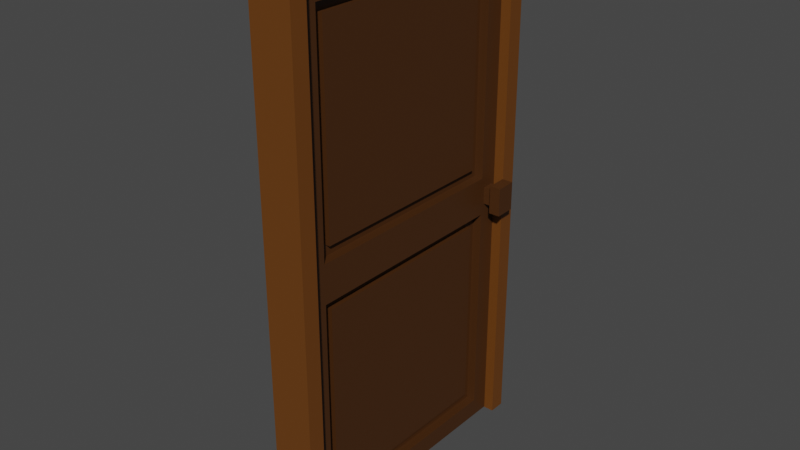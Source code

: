 # Source: puerta.blend  (saved by Blender 2.93.21; exported with 4.5.12 LTS)
import bpy
from mathutils import Matrix  # noqa: F401  (used for matrix-valued properties, if any)

bpy.ops.wm.read_factory_settings(use_empty=True)
scene = bpy.context.scene
scene.name = 'Scene'

# ---- collections
col_collection = bpy.data.collections.new('Collection'); scene.collection.children.link(col_collection)
col_collection_2 = bpy.data.collections.new('Collection 2'); scene.collection.children.link(col_collection_2)

# ---- images (referenced by path relative to the original .blend; pixels are not part of the script)
import os
ASSET_DIR = os.environ.get("B2B_ASSET_DIR", "")  # directory of the original .blend (textures are referenced by path, not embedded)
HERE = os.path.dirname(os.path.abspath(__file__))  # packed textures are extracted next to this script under _unpacked/

def load_image(name, relpath, width, height, colorspace="sRGB"):
    """Load a texture the original file referenced (path relative to the .blend, or extracted next to this script)."""
    p = next((c for c in (os.path.join(HERE, relpath), os.path.join(ASSET_DIR, relpath)) if relpath and os.path.exists(c)), "")
    if p:
        img = bpy.data.images.load(p, check_existing=True)
        img.name = name
    else:  # same state as the original file: an image datablock whose file is absent (Cycles renders it pink)
        img = bpy.data.images.new(name, width, height)
        img.source = "FILE"
        img.filepath = "//" + (relpath or name)
    img.colorspace_settings.name = colorspace
    return img
img_colorpuerta = load_image('colorPuerta', '_unpacked/colorPuerta.9188aa25.png', 1024, 1024, 'sRGB')
img_colormarco = load_image('colorMarco', '_unpacked/colorMarco.9a004317.png', 1024, 1024, 'sRGB')

# ---- materials (node trees are filled in below, after node groups)
mat_material_001 = bpy.data.materials.new('Material.001')
mat_material = bpy.data.materials.new('Material')

# ---- material node trees
mat_material_001.use_nodes = True; mat_material_001.node_tree.nodes.clear()
_N = mat_material_001.node_tree.nodes; _L = mat_material_001.node_tree.links
n0 = _N.new('ShaderNodeBsdfPrincipled'); n0.name = 'Principled BSDF'; n0.location = (10, 300)
n0.distribution = 'GGX'
n0.subsurface_method = 'BURLEY'
n0.inputs[3].default_value = 1.45
n0.inputs[27].default_value = (0.0, 0.0, 0.0, 1.0)
n0.inputs[28].default_value = 1.0
n1 = _N.new('ShaderNodeOutputMaterial'); n1.name = 'Material Output'; n1.location = (300, 300)
n2 = _N.new('ShaderNodeTexImage'); n2.name = 'Imagen'; n2.location = (-280, 280)
n2.image = img_colorpuerta
_L.new(n0.outputs[0], n1.inputs[0])
_L.new(n2.outputs[0], n0.inputs[0])
n1.is_active_output = True
mat_material.use_nodes = True; mat_material.node_tree.nodes.clear()
_N = mat_material.node_tree.nodes; _L = mat_material.node_tree.links
n0 = _N.new('ShaderNodeBsdfPrincipled'); n0.name = 'Principled BSDF'; n0.location = (10, 300)
n0.distribution = 'GGX'
n0.subsurface_method = 'BURLEY'
n0.inputs[3].default_value = 1.45
n0.inputs[27].default_value = (0.0, 0.0, 0.0, 1.0)
n0.inputs[28].default_value = 1.0
n1 = _N.new('ShaderNodeOutputMaterial'); n1.name = 'Material Output'; n1.location = (300, 300)
n2 = _N.new('ShaderNodeTexImage'); n2.name = 'Imagen'; n2.location = (-280, 280)
n2.image = img_colormarco
_L.new(n0.outputs[0], n1.inputs[0])
_L.new(n2.outputs[0], n0.inputs[0])
n1.is_active_output = True

# ---- world
world_world = bpy.data.worlds.new('World'); scene.world = world_world
world_world.use_nodes = True; world_world.node_tree.nodes.clear()
_N = world_world.node_tree.nodes; _L = world_world.node_tree.links
n0 = _N.new('ShaderNodeOutputWorld'); n0.name = 'World Output'; n0.location = (300, 300)
n1 = _N.new('ShaderNodeBackground'); n1.name = 'Background'; n1.location = (10, 300)
n1.inputs[0].default_value = (0.05088, 0.05088, 0.05088, 1.0)
_L.new(n1.outputs[0], n0.inputs[0])
n0.is_active_output = True
world_world.color = (0.05088, 0.05088, 0.05088)
world_world.use_sun_shadow = False
world_world.sun_shadow_jitter_overblur = 0.0

# ---- meshes
me_cubo_025 = bpy.data.meshes.new('Cubo.025')
me_cubo_025.from_pydata([(1.0, -1.0, -1.0), (1.0, -1.0, 1.0), (1.0, 1.0, -1.0), (1.0, 1.0, 1.0), (1.0, 1.0, 0.0), (1.0, -1.0, 0.0), (1.0, 0.85, 0.925), (1.0, -0.85, 0.925), (1.0, 0.85, 0.075), (1.0, -0.85, 0.075), (1.0, 0.85, -0.075), (1.0, 0.85, -0.925), (1.0, -0.85, -0.925), (1.0, -0.85, -0.075), (0.151, 0.85, 0.925), (0.151, -0.85, 0.925), (0.151, 0.85, 0.075), (0.151, -0.85, 0.075), (0.151, 0.85, -0.075), (0.151, 0.85, -0.925), (0.151, -0.85, -0.925), (0.151, -0.85, -0.075), (0.151, 0.765, 0.8825), (0.151, -0.765, 0.8825), (0.151, 0.765, 0.1175), (0.151, -0.765, 0.1175), (0.151, 0.765, -0.1175), (0.151, 0.765, -0.8825), (0.151, -0.765, -0.8825), (0.151, -0.765, -0.1175), (0.6274, 0.765, 0.8825), (0.6274, -0.765, 0.8825), (0.6274, 0.765, 0.1175), (0.6274, -0.765, 0.1175), (0.6274, 0.765, -0.1175), (0.6274, 0.765, -0.8825), (0.6274, -0.765, -0.8825), (0.6274, -0.765, -0.1175), (1.0, 0.85, 0.0), (1.0, -0.85, 0.0), (1.0, -1.0, 0.06389), (1.0, 1.0, 0.07686), (1.0, -1.0, -0.07442), (1.0, 1.0, -0.07342), (1.0, 0.9719, 0.03423), (1.0, 0.9719, 0.0003202), (1.0, 0.8781, 0.0003202), (1.0, 0.8781, -0.03277), (1.0, 0.8781, 0.03341), (1.0, 0.9719, -0.03207), (1.895, 0.9719, 0.0003202), (1.895, 0.8781, 0.0003202), (1.895, 0.8781, 0.03341), (1.895, 0.9719, 0.03423), (1.895, 0.8781, -0.03277), (1.895, 0.9719, -0.03207), (1.895, 1.004, 0.0001492), (1.895, 0.8464, 0.0001492), (1.895, 0.8464, 0.05562), (1.895, 1.004, 0.057), (1.895, 0.8464, -0.05533), (1.895, 1.004, -0.05416), (2.94, 1.004, 0.0001492), (2.94, 0.8464, 0.0001492), (2.94, 0.8464, 0.05562), (2.94, 1.004, 0.057), (2.94, 0.8464, -0.05533), (2.94, 1.004, -0.05416), (0.0, 1.0, -1.0), (0.0, 1.0, 1.0), (0.0, -1.0, -1.0), (0.0, -1.0, 1.0), (0.0, -1.0, 0.0), (0.0, 1.0, 0.0), (0.0, -1.0, 0.06381), (0.0, 1.0, 0.07523), (0.0, -1.0, -0.07512), (0.0, 1.0, -0.0735)], [], [(73, 75, 41, 4), (1, 40, 9, 7), (68, 2, 0, 70), (44, 48, 52, 53), (68, 77, 43, 2), (10, 13, 21, 18), (38, 10, 47, 46), (3, 1, 7, 6), (10, 43, 49, 47), (7, 9, 17, 15), (0, 2, 11, 12), (2, 43, 10, 11), (47, 49, 55, 54), (16, 14, 22, 24), (21, 20, 28, 29), (6, 7, 15, 14), (12, 11, 19, 20), (9, 8, 16, 17), (8, 6, 14, 16), (13, 12, 20, 21), (11, 10, 18, 19), (24, 22, 30, 32), (15, 17, 25, 23), (14, 15, 23, 22), (17, 16, 24, 25), (25, 24, 32, 33), (19, 18, 26, 27), (18, 21, 29, 26), (20, 19, 27, 28), (32, 30, 31, 33), (35, 34, 37, 36), (29, 28, 36, 37), (27, 26, 34, 35), (23, 25, 33, 31), (26, 29, 37, 34), (22, 23, 31, 30), (28, 27, 35, 36), (9, 40, 5, 39), (39, 38, 8, 9), (38, 39, 13, 10), (39, 5, 42, 13), (74, 40, 1, 71), (8, 41, 3, 6), (41, 8, 48, 44), (76, 42, 5, 72), (13, 42, 0, 12), (4, 41, 44, 45), (43, 4, 45, 49), (8, 38, 46, 48), (51, 54, 60, 57), (55, 50, 56, 61), (48, 46, 51, 52), (46, 47, 54, 51), (49, 45, 50, 55), (45, 44, 53, 50), (59, 58, 64, 65), (60, 61, 67, 66), (52, 51, 57, 58), (54, 55, 61, 60), (53, 52, 58, 59), (50, 53, 59, 56), (66, 67, 62, 63), (63, 62, 65, 64), (56, 59, 65, 62), (61, 56, 62, 67), (57, 60, 66, 63), (58, 57, 63, 64), (43, 77, 73, 4), (41, 75, 69, 3), (0, 42, 76, 70), (3, 69, 71, 1), (5, 40, 74, 72)])
_uv = me_cubo_025.uv_layers.new(name='MapaUV')
_uv.uv.foreach_set('vector', [0.16, 0.4801, 0.16, 0.4918, 0.004522, 0.492, 0.004522, 0.4801, 0.004522, 0.3155, 0.004522, 0.17, 0.02785, 0.1717, 0.02785, 0.3039, 0.3246, 0.6356, 0.1691, 0.6356, 0.1691, 0.3246, 0.3246, 0.3246, 0.4628, 0.7838, 0.4483, 0.7838, 0.4483, 0.6446, 0.4628, 0.6446, 0.16, 0.3246, 0.16, 0.4687, 0.004522, 0.4687, 0.004522, 0.3246, 0.6304, 0.2689, 0.6304, 0.004522, 0.7624, 0.004522, 0.7624, 0.2689, 0.2922, 0.16, 0.2922, 0.1484, 0.2966, 0.1549, 0.2966, 0.1601, 0.3155, 0.3155, 0.004522, 0.3155, 0.02785, 0.3039, 0.2922, 0.3039, 0.2922, 0.1484, 0.3155, 0.1486, 0.3112, 0.155, 0.2966, 0.1549, 0.7803, 0.9772, 0.7803, 0.845, 0.9124, 0.845, 0.9124, 0.9772, 0.004522, 0.004522, 0.3155, 0.004522, 0.2922, 0.01619, 0.02785, 0.01619, 0.3155, 0.004522, 0.3155, 0.1486, 0.2922, 0.1484, 0.2922, 0.01619, 0.4483, 0.7928, 0.4628, 0.7928, 0.4628, 0.932, 0.4483, 0.932, 0.6213, 0.2689, 0.4891, 0.2689, 0.4958, 0.2557, 0.6147, 0.2557, 0.4982, 0.3246, 0.6304, 0.3246, 0.6238, 0.3378, 0.5048, 0.3378, 0.6394, 0.589, 0.6394, 0.3246, 0.7714, 0.3246, 0.7714, 0.589, 0.6302, 0.598, 0.6302, 0.8624, 0.4982, 0.8624, 0.4982, 0.598, 0.7713, 0.598, 0.7713, 0.8624, 0.6393, 0.8624, 0.6393, 0.598, 0.9955, 0.598, 0.9955, 0.7302, 0.8635, 0.7302, 0.8635, 0.598, 0.8546, 0.2779, 0.8546, 0.1458, 0.9866, 0.1458, 0.9866, 0.2779, 0.9866, 0.004522, 0.9866, 0.1367, 0.8546, 0.1367, 0.8546, 0.004522, 0.5723, 0.8714, 0.5723, 0.9904, 0.4982, 0.9904, 0.4982, 0.8714, 0.4891, 0.004522, 0.6213, 0.004522, 0.6147, 0.01774, 0.4958, 0.01774, 0.4891, 0.2689, 0.4891, 0.004522, 0.4958, 0.01774, 0.4958, 0.2557, 0.6213, 0.004522, 0.6213, 0.2689, 0.6147, 0.2557, 0.6147, 0.01774, 0.8544, 0.598, 0.8544, 0.8359, 0.7803, 0.8359, 0.7803, 0.598, 0.6304, 0.589, 0.4982, 0.589, 0.5048, 0.5757, 0.6238, 0.5757, 0.4982, 0.589, 0.4982, 0.3246, 0.5048, 0.3378, 0.5048, 0.5757, 0.6304, 0.3246, 0.6304, 0.589, 0.6238, 0.5757, 0.6238, 0.3378, 0.1235, 0.8826, 0.004522, 0.8826, 0.004522, 0.6447, 0.1235, 0.6447, 0.2515, 0.8826, 0.1325, 0.8826, 0.1325, 0.6447, 0.2515, 0.6447, 0.5813, 0.9904, 0.5813, 0.8714, 0.6554, 0.8714, 0.6554, 0.9904, 0.9377, 0.4526, 0.9377, 0.5716, 0.8636, 0.5716, 0.8636, 0.4526, 0.8636, 0.4436, 0.8636, 0.3246, 0.9377, 0.3246, 0.9377, 0.4436, 0.3336, 0.8826, 0.3336, 0.6447, 0.4077, 0.6447, 0.4077, 0.8826, 0.7805, 0.5625, 0.7805, 0.3246, 0.8546, 0.3246, 0.8546, 0.5625, 0.8455, 0.004522, 0.8455, 0.2425, 0.7714, 0.2425, 0.7714, 0.004522, 0.02785, 0.1717, 0.004522, 0.17, 0.004522, 0.16, 0.02785, 0.16, 0.02785, 0.16, 0.2922, 0.16, 0.2922, 0.1717, 0.02785, 0.1717, 0.2922, 0.16, 0.02785, 0.16, 0.02785, 0.1484, 0.2922, 0.1484, 0.02785, 0.16, 0.004522, 0.16, 0.004522, 0.1485, 0.02785, 0.1484, 0.3246, 0.17, 0.4801, 0.17, 0.4801, 0.3155, 0.3246, 0.3155, 0.2922, 0.1717, 0.3155, 0.172, 0.3155, 0.3155, 0.2922, 0.3039, 0.3155, 0.172, 0.2922, 0.1717, 0.2966, 0.1652, 0.3112, 0.1654, 0.3246, 0.1484, 0.4801, 0.1485, 0.4801, 0.16, 0.3246, 0.16, 0.02785, 0.1484, 0.004522, 0.1485, 0.004522, 0.004522, 0.02785, 0.01619, 0.3155, 0.16, 0.3155, 0.172, 0.3112, 0.1654, 0.3112, 0.1601, 0.3155, 0.1486, 0.3155, 0.16, 0.3112, 0.1601, 0.3112, 0.155, 0.2922, 0.1717, 0.2922, 0.16, 0.2966, 0.1601, 0.2966, 0.1652, 0.4978, 0.2975, 0.503, 0.2975, 0.5064, 0.3025, 0.4978, 0.3024, 0.503, 0.283, 0.4979, 0.2829, 0.498, 0.278, 0.5064, 0.2781, 0.286, 0.8163, 0.2912, 0.8163, 0.2912, 0.9554, 0.286, 0.9554, 0.2912, 0.8163, 0.2963, 0.8163, 0.2963, 0.9554, 0.2912, 0.9554, 0.277, 0.9554, 0.2719, 0.9554, 0.2719, 0.8163, 0.277, 0.8163, 0.2719, 0.9554, 0.2667, 0.9554, 0.2667, 0.8163, 0.2719, 0.8163, 0.3246, 0.8073, 0.3002, 0.8073, 0.3002, 0.6447, 0.3246, 0.6447, 0.2667, 0.6447, 0.2911, 0.6447, 0.2911, 0.8073, 0.2667, 0.8073, 0.4927, 0.2975, 0.4978, 0.2975, 0.4978, 0.3024, 0.4892, 0.3024, 0.503, 0.2975, 0.503, 0.283, 0.5064, 0.2781, 0.5064, 0.3025, 0.4926, 0.2829, 0.4927, 0.2975, 0.4892, 0.3024, 0.4891, 0.2779, 0.4979, 0.2829, 0.4926, 0.2829, 0.4891, 0.2779, 0.498, 0.278, 0.5328, 0.2779, 0.5328, 0.3024, 0.5243, 0.3024, 0.5241, 0.278, 0.5241, 0.278, 0.5243, 0.3024, 0.5155, 0.3025, 0.5155, 0.2781, 0.4256, 0.8073, 0.4168, 0.8073, 0.4168, 0.6447, 0.4256, 0.6447, 0.434, 0.8073, 0.4256, 0.8073, 0.4256, 0.6447, 0.434, 0.6447, 0.4805, 0.6446, 0.4891, 0.6446, 0.4891, 0.8073, 0.4805, 0.8073, 0.4719, 0.6446, 0.4805, 0.6446, 0.4805, 0.8073, 0.4719, 0.8073, 0.004522, 0.4687, 0.16, 0.4687, 0.16, 0.4801, 0.004522, 0.4801, 0.004522, 0.492, 0.16, 0.4918, 0.16, 0.6356, 0.004522, 0.6356, 0.4801, 0.004522, 0.4801, 0.1485, 0.3246, 0.1484, 0.3246, 0.004522, 0.4891, 0.6356, 0.3336, 0.6356, 0.3336, 0.3246, 0.4891, 0.3246, 0.4801, 0.16, 0.4801, 0.17, 0.3246, 0.17, 0.3246, 0.16])
me_cubo_025.materials.append(mat_material_001)
me_cubo_025.use_remesh_fix_poles = True
me_cubo_025.use_remesh_preserve_attributes = False
me_cubo_025.use_mirror_vertex_groups = False
me_cubo_025.update()
me_cubo_026 = bpy.data.meshes.new('Cubo.026')
me_cubo_026.from_pydata([(-1.0, -1.0, -1.0), (-1.0, -1.0, 0.9071), (-1.0, 1.0, -1.0), (-1.0, 1.0, 0.9071), (1.0, -1.0, -1.0), (1.0, -1.0, 0.9071), (1.0, 1.0, -1.0), (1.0, 1.0, 0.9071), (-1.0, 0.8865, -1.0), (-1.0, 0.8865, 0.9071), (1.0, 0.8865, -1.0), (1.0, 0.8865, 0.9071), (-1.0, -0.886, -1.0), (1.0, -0.886, 0.9071), (-1.0, -0.886, 0.9071), (1.0, -0.886, -1.0), (-1.0, -1.0, 0.8335), (-1.0, 1.0, 0.8335), (1.0, 1.0, 0.8335), (1.0, -1.0, 0.8335), (1.0, 0.8865, 0.8335), (-1.0, 0.8865, 0.8335), (-1.0, -0.886, 0.8335), (1.0, -0.886, 0.8335)], [], [(21, 9, 3, 17), (17, 3, 7, 18), (23, 13, 5, 19), (19, 5, 1, 16), (12, 15, 4, 0), (13, 14, 1, 5), (7, 3, 9, 11), (2, 6, 10, 8), (18, 7, 11, 20), (22, 14, 9, 21), (16, 1, 14, 22), (11, 9, 14, 13), (8, 10, 20, 21), (20, 11, 13, 23), (22, 23, 15, 12), (0, 16, 22, 12), (22, 21, 20, 23), (6, 18, 20, 10), (4, 19, 16, 0), (15, 23, 19, 4), (2, 17, 18, 6), (8, 21, 17, 2)])
_uv = me_cubo_026.uv_layers.new(name='MapaUV')
_uv.uv.foreach_set('vector', [0.648, 0.3523, 0.6357, 0.3523, 0.6357, 0.3333, 0.648, 0.3333, 0.3456, 0.3333, 0.3333, 0.3333, 0.3333, 0.0, 0.3456, 0.0, 0.01227, 0.3523, 0.0, 0.3523, 0.0, 0.3333, 0.01227, 0.3333, 0.3301, 0.6667, 0.3179, 0.6667, 0.3179, 0.3333, 0.3301, 0.3333, 0.9726, 0.3333, 0.9726, 0.6667, 0.9536, 0.6667, 0.9536, 0.3333, 0.0, 0.3143, 0.3333, 0.3143, 0.3333, 0.3333, 0.0, 0.3333, 0.0, 0.0, 0.3333, 0.0, 0.3333, 0.01892, 0.0, 0.01892, 0.9757, 0.0, 0.9757, 0.3333, 0.9568, 0.3333, 0.9568, 0.0, 0.01227, 0.6667, 0.0, 0.6667, 0.0, 0.6477, 0.01227, 0.6477, 0.648, 0.6477, 0.6357, 0.6477, 0.6357, 0.3523, 0.648, 0.3523, 0.648, 0.6667, 0.6357, 0.6667, 0.6357, 0.6477, 0.648, 0.6477, 0.0, 0.01892, 0.3333, 0.01892, 0.3333, 0.3143, 0.0, 0.3143, 0.9568, 0.0, 0.9568, 0.3333, 0.6512, 0.3333, 0.6512, 0.0, 0.01227, 0.6477, 0.0, 0.6477, 0.0, 0.3523, 0.01227, 0.3523, 0.0, 1.0, 0.0, 0.6667, 0.3056, 0.6667, 0.3056, 1.0, 0.9536, 0.6667, 0.648, 0.6667, 0.648, 0.6477, 0.9536, 0.6477, 0.3056, 0.6667, 0.601, 0.6667, 0.601, 1.0, 0.3056, 1.0, 0.3179, 0.6667, 0.01227, 0.6667, 0.01227, 0.6477, 0.3179, 0.6477, 0.6357, 0.6667, 0.3301, 0.6667, 0.3301, 0.3333, 0.6357, 0.3333, 0.3179, 0.3523, 0.01227, 0.3523, 0.01227, 0.3333, 0.3179, 0.3333, 0.6512, 0.3333, 0.3456, 0.3333, 0.3456, 0.0, 0.6512, 0.0, 0.9536, 0.3523, 0.648, 0.3523, 0.648, 0.3333, 0.9536, 0.3333])
me_cubo_026.materials.append(mat_material)
me_cubo_026.use_remesh_fix_poles = True
me_cubo_026.use_remesh_preserve_attributes = False
me_cubo_026.use_mirror_vertex_groups = False
me_cubo_026.update()

# ---- objects
ob_puerta = bpy.data.objects.new('puerta', me_cubo_025)
ob_marco_puerta = bpy.data.objects.new('marco_puerta', me_cubo_026)

# ---- transforms, parenting, visibility, modifiers, constraints
ob_puerta.location = (0.0, 0.0, 0.0)
ob_puerta.scale = (0.0843, 1.0, 2.0)
ob_puerta.lineart.crease_threshold = 0.0
_m = ob_puerta.modifiers.new('Simetrizar', 'MIRROR')
_m.use_clip = True
ob_marco_puerta.location = (0.0, 0.0, 0.1724)
ob_marco_puerta.scale = (0.1649, 1.13, 2.178)
ob_marco_puerta.lineart.crease_threshold = 0.0

# ---- collection membership
col_collection.objects.link(ob_puerta)
col_collection.objects.link(ob_marco_puerta)

# ---- scene / render settings (as saved in the file)
scene.frame_start = 1; scene.frame_end = 250; scene.frame_set(49)
scene.render.engine = 'CYCLES'
scene.cycles.use_denoising = False
scene.cycles.samples = 8192
scene.cycles.sampling_pattern = 'TABULATED_SOBOL'
scene.cycles.use_adaptive_sampling = False
scene.cycles.use_light_tree = False
scene.eevee.taa_samples = 64
scene.eevee.taa_render_samples = 128
scene.view_settings.view_transform = 'Filmic'
bpy.context.view_layer.update()

# ---- added for rendering (the .blend has no active camera and no usable light): camera, sun
cam_auto = bpy.data.cameras.new('AutoCamera')
cam_auto.lens = 50.0
cam_auto.sensor_width = 36.0
cam_auto.clip_end = 1000.0
ob_auto_camera = bpy.data.objects.new('AutoCamera', cam_auto)
scene.collection.objects.link(ob_auto_camera)
ob_auto_camera.location = (4.39943, -5.27931, 3.59076)
ob_auto_camera.rotation_euler = (1.09748, -7.21219e-08, 0.694738)
scene.camera = ob_auto_camera
light_auto_sun = bpy.data.lights.new('AutoSun', 'SUN')
light_auto_sun.energy = 3.0
light_auto_sun.angle = 0.0523599
ob_auto_sun = bpy.data.objects.new('AutoSun', light_auto_sun)
scene.collection.objects.link(ob_auto_sun)
ob_auto_sun.rotation_euler = (0.872665, 0.174533, 0.523599)
bpy.context.view_layer.update()

